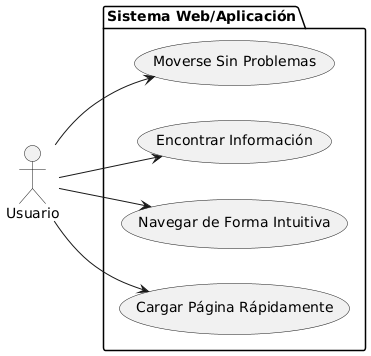

The diagram above was rendered by PlantUML. Its source (embedded in the PNG):
@startuml
left to right direction

actor "Usuario" as U

package "Sistema Web/Aplicación" {
  usecase "Cargar Página Rápidamente" as UC1
  usecase "Navegar de Forma Intuitiva" as UC2
  usecase "Encontrar Información" as UC3
  usecase "Moverse Sin Problemas" as UC4
}

U --> UC1
U --> UC2
U --> UC3
U --> UC4
@enduml